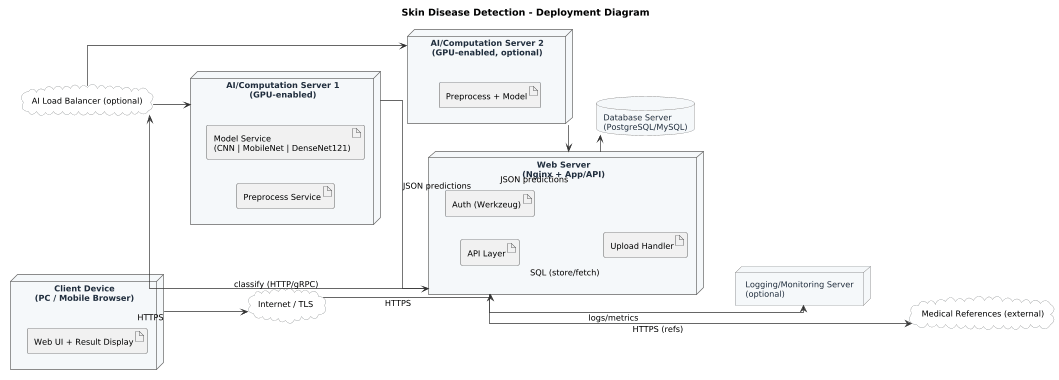

The diagram above was rendered by PlantUML. Its source (embedded in the PNG):
@startuml
' Clean, compact deployment diagram (A4-friendly, no notes)
scale 0.68
left to right direction
skinparam shadowing false
skinparam linetype ortho
skinparam ArrowColor #333333
skinparam ArrowThickness 1
skinparam defaultFontSize 12

skinparam node {
  BackgroundColor #F5F8FA
  BorderColor #666666
  FontColor #1F2D3D
}
skinparam database {
  BackgroundColor #F5F8FA
  BorderColor #666666
  FontColor #1F2D3D
}
skinparam cloud {
  BackgroundColor #FFFFFF
  BorderColor #888888
}

title Skin Disease Detection - Deployment Diagram

' Left column
node "Client Device\n(PC / Mobile Browser)" as Client {
  artifact "Web UI + Result Display" as WebUI
}
cloud "Internet / TLS" as Net

' Center column
node "Web Server\n(Nginx + App/API)" as Web {
  artifact "API Layer" as API
  artifact "Auth (Werkzeug)" as Auth
  artifact "Upload Handler" as Upload
}

' Right column (stacked)
cloud "AI Load Balancer (optional)" as AILB
node "AI/Computation Server 1\n(GPU-enabled)" as AI1 {
  artifact "Preprocess Service" as Prep1
  artifact "Model Service\n(CNN | MobileNet | DenseNet121)" as Model1
}
node "AI/Computation Server 2\n(GPU-enabled, optional)" as AI2 {
  artifact "Preprocess + Model" as Model2
}
database "Database Server\n(PostgreSQL/MySQL)" as DB
node "Logging/Monitoring Server\n(optional)" as Mon
cloud "Medical References (external)" as Refs

' Force tidy layout (columns/stack)
Client -[hidden]-> Net
Net -[hidden]-> Web
AILB -[hidden]down- AI1
AI1  -[hidden]down- AI2
AI2  -[hidden]down- DB
DB   -[hidden]down- Mon
Mon  -[hidden]down- Refs

' Communications (concise labels)
Client --> Net : HTTPS
Net --> Web : HTTPS
Web --> AILB : classify (HTTP/gRPC)
AILB --> AI1
AILB --> AI2
AI1 --> Web : JSON predictions
AI2 --> Web : JSON predictions
Web --> DB : SQL (store/fetch)
Web --> Mon : logs/metrics
Web --> Refs : HTTPS (refs)
@enduml